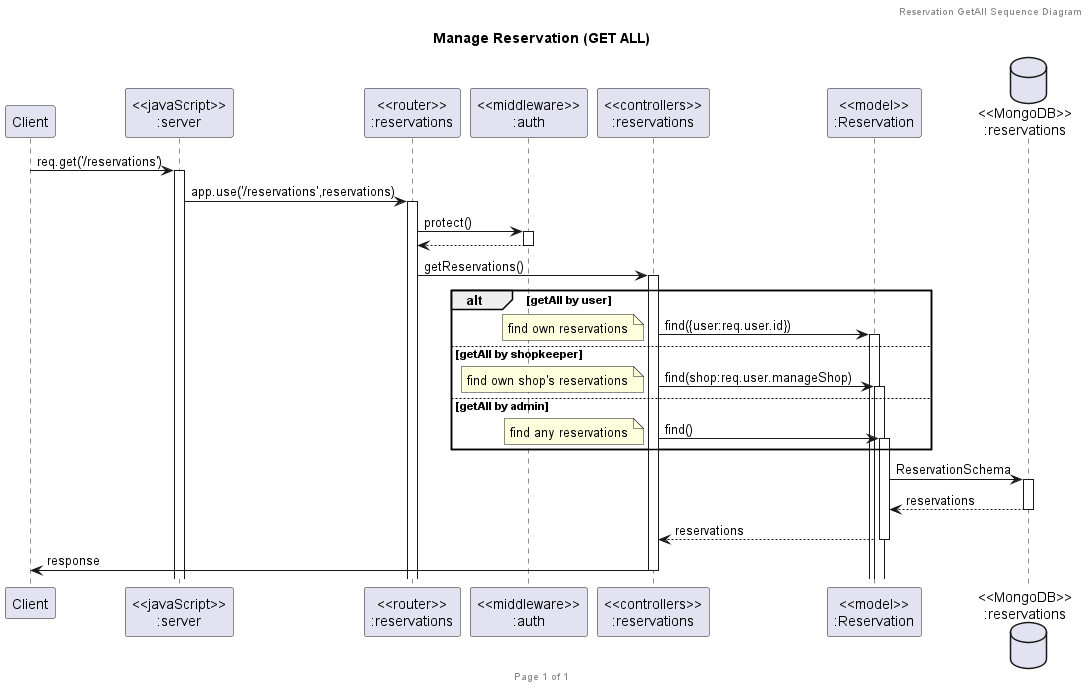

The diagram above was rendered by PlantUML. Its source (embedded in the PNG):
@startuml Manage Reservation (GET ALL)

header Reservation GetAll Sequence Diagram
footer Page %page% of %lastpage%
title "Manage Reservation (GET ALL)"

participant "Client" as client
participant "<<javaScript>>\n:server" as server
participant "<<router>>\n:reservations" as routerReservations
participant "<<middleware>>\n:auth" as middleware
participant "<<controllers>>\n:reservations" as controllersReservations
participant "<<model>>\n:Reservation" as modelReservation
database "<<MongoDB>>\n:reservations" as ReservationsDatabase

client->server ++:req.get('/reservations')
server->routerReservations ++:app.use('/reservations',reservations)
routerReservations -> middleware ++:protect()
return
routerReservations -> controllersReservations ++:getReservations()
alt getAll by user
    controllersReservations->modelReservation ++:find({user:req.user.id})
    note left
        find own reservations
    end note
else getAll by shopkeeper
    controllersReservations->modelReservation ++:find(shop:req.user.manageShop)
    note left
        find own shop's reservations
    end note
else getAll by admin
    controllersReservations->modelReservation ++:find()
    note left
        find any reservations
    end note
end
modelReservation ->ReservationsDatabase ++: ReservationSchema
ReservationsDatabase --> modelReservation --: reservations
controllersReservations <-- modelReservation --:reservations
controllersReservations->client --:response

@enduml